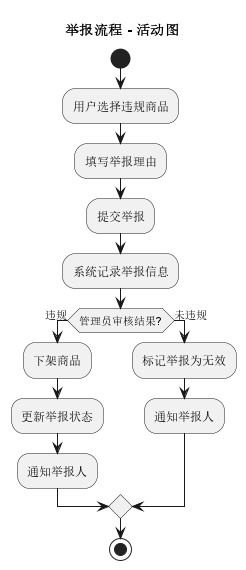

The diagram above was rendered by PlantUML. Its source (embedded in the PNG):
@startuml 举报流程 - 活动图
title 举报流程 - 活动图

start
:用户选择违规商品;
:填写举报理由;
:提交举报;
:系统记录举报信息;

if (管理员审核结果?) then (违规)
  :下架商品;
  :更新举报状态;
  :通知举报人;
else (未违规)
  :标记举报为无效;
  :通知举报人;
endif

stop
@enduml